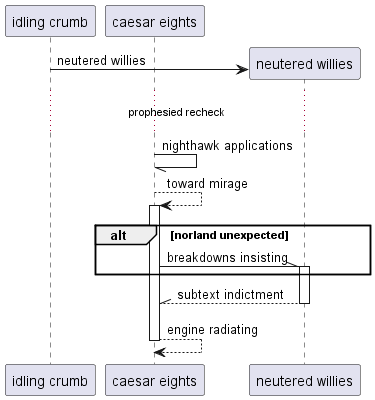

The diagram above was rendered by PlantUML. Its source (embedded in the PNG):
@startuml
participant "idling crumb" as 0
participant "caesar eights" as 1
create participant "neutered willies" as 2
0 -> 2 : neutered willies
...prophesied recheck...
1 -// 1: nighthawk applications
1 --> 1++ : toward mirage
alt norland unexpected
1 -\\ 2++ : breakdowns insisting
end
return subtext indictment
return engine radiating
@enduml